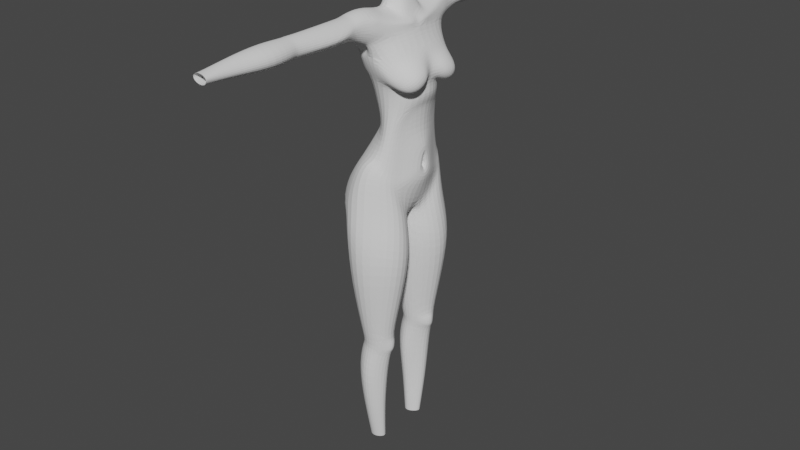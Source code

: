 # Source: Cuerpo-MANOS.blend  (saved by Blender 3.1.7; exported with 4.5.12 LTS)
import bpy
from mathutils import Matrix  # noqa: F401  (used for matrix-valued properties, if any)

bpy.ops.wm.read_factory_settings(use_empty=True)
scene = bpy.context.scene
scene.name = 'Scene'

# ---- collections
col_collection = bpy.data.collections.new('Collection'); scene.collection.children.link(col_collection)

# ---- world
world_world = bpy.data.worlds.new('World'); scene.world = world_world
world_world.use_nodes = True; world_world.node_tree.nodes.clear()
_N = world_world.node_tree.nodes; _L = world_world.node_tree.links
n0 = _N.new('ShaderNodeOutputWorld'); n0.name = 'World Output'; n0.location = (300, 300)
n1 = _N.new('ShaderNodeBackground'); n1.name = 'Background'; n1.location = (10, 300)
n1.inputs[0].default_value = (0.05088, 0.05088, 0.05088, 1.0)
_L.new(n1.outputs[0], n0.inputs[0])
n0.is_active_output = True
world_world.color = (0.05088, 0.05088, 0.05088)
world_world.use_sun_shadow = False
world_world.sun_shadow_jitter_overblur = 0.0

# ---- meshes
me_cylinder = bpy.data.meshes.new('Cylinder')
me_cylinder.from_pydata([(0.3386, 0.0, -0.5076), (0.5912, 0.0, 0.2766), (-0.1023, 0.0, -0.5672), (0.1165, -3.789, 2.58), (0.3082, -3.789, 2.618), (0.4273, 0.0, 0.724), (0.3278, -3.789, 2.681), (0.2206, -3.789, 2.576), (0.08197, -3.789, 2.626), (0.3728, 0.0, 1.476), (-0.4913, 0.0, 1.547), (0.07374, -3.789, 2.689), (0.2681, -3.789, 2.728), (0.1639, -3.789, 2.731), (0.4429, 0.0, 2.067), (-0.4249, 0.0, 1.967), (0.1455, -2.727, 2.834), (0.329, -2.729, 2.827), (-0.01719, -2.727, 2.737), (0.4122, 0.0, 2.553), (-0.08394, 0.0, 2.684), (-0.0539, -2.727, 2.59), (0.2435, -2.729, 2.473), (0.4368, -2.737, 2.718), (0.4914, 0.0, -0.06687), (0.4014, -2.737, 2.571), (-0.4329, 0.0, 1.766), (0.05996, -2.727, 2.481), (0.1369, -0.8835, 2.411), (0.01149, -1.196, 2.611), (0.3939, 0.0, 1.765), (-0.2255, 0.0, 2.495), (0.469, -1.149, 2.725), (0.2026, -0.9099, 2.393), (0.03202, -1.143, 2.741), (0.4382, 0.0, 2.336), (0.1608, -1.113, 2.825), (0.3096, -1.115, 2.818), (0.3623, 0.0, 3.04), (0.002669, 0.0, 3.04), (0.4553, -1.074, 2.556), (0.1167, -2.282, 2.507), (0.3476, -2.341, 2.584), (0.3739, -2.341, 2.71), (0.2303, -2.293, 2.5), (0.04013, -2.282, 2.6), (0.05939, -2.282, 2.727), (0.2938, -2.293, 2.804), (0.1802, -2.282, 2.81), (0.2633, -0.9657, 0.3014), (0.04229, -0.716, 0.5853), (0.6159, -0.5914, 0.2491), (-0.1561, -0.6639, 0.1515), (-0.1147, -0.5874, 0.2491), (0.01779, -0.6492, 0.7473), (0.3835, -0.2774, 0.8225), (-0.1289, -0.477, 0.8988), (0.002399, -0.6022, 1.478), (0.3611, -0.459, 1.48), (-0.288, -0.3939, 1.455), (-0.4258, -0.6021, 1.725), (0.4683, -0.5261, 2.069), (-0.5748, -0.489, 1.848), (0.1532, -0.8527, 2.892), (0.33, -0.8557, 2.883), (-0.0416, -0.7931, 2.69), (0.1708, -0.8103, 0.5796), (-0.3831, -0.03588, 0.2763), (-0.5725, -0.3216, 1.713), (-0.4998, -0.4807, 1.665), (0.401, -0.5248, 1.882), (-0.04746, -0.8094, 2.614), (0.1439, -0.7993, 2.359), (0.4828, -0.6339, 2.367), (0.1964, -0.2107, 3.04), (0.3334, -0.1562, 3.04), (0.05941, -0.1562, 3.04), (0.3741, -0.2302, 2.729), (-0.0976, -0.3537, 2.659), (-0.1341, -0.2467, 2.634), (0.4735, -0.6836, 2.599), (-0.1158, -0.5662, 2.457), (0.4958, -0.5119, 2.274), (0.4826, -0.7145, 2.497), (0.1428, -0.8466, 2.378), (0.4521, 0.0, 2.258), (-0.3036, 0.0, 2.294), (-0.2796, -0.5759, 2.198), (0.486, -0.4926, 2.158), (-0.383, -0.6147, 1.866), (-0.553, -0.218, 1.841), (-0.5179, -0.2306, 1.973), (2.57e-08, -0.6971, 1.8), (2.57e-08, -0.7536, 1.969), (-0.2908, -0.3818, 1.625), (0.1678, -0.7089, 2.229), (-0.4394, -0.3521, 2.048), (-0.3835, -0.5112, 2.016), (0.3562, 0.0, 1.092), (-0.4277, 0.0, 1.404), (0.03016, -0.5962, 1.102), (0.3701, -0.2055, 0.9135), (-0.2208, -0.3343, 1.174), (-0.3399, 0.0, -0.06714), (-0.2104, -0.4005, -0.2968), (-0.3301, 0.0, 0.8682), (-0.1342, -0.6396, 0.1999), (-0.3806, -0.02931, 0.3822), (-0.1665, -0.438, 0.2273), (-0.219, -0.4424, 1.27), (-0.3789, 0.0, 1.329), (-0.5032, -0.1329, 1.76), (-0.4705, -0.1109, 1.972), (-0.2919, -0.6494, 1.733), (-0.343, -0.5552, 1.602), (-0.4207, -0.3446, 1.571), (-0.3826, -0.1904, 2.137), (-0.2013, -0.6784, 1.951), (-0.3069, -0.5145, 2.136), (-0.3633, 0.0, 0.6076), (-0.3642, 0.0, 0.1445), (-0.1912, -0.3568, 0.8807), (-0.179, -0.4908, 0.002114), (-0.3883, -0.0441, 0.3241), (-0.2279, 0.0, 0.3638), (-0.2278, 0.0, 0.3783), (-0.2279, 0.0, 0.3511), (-0.2282, -0.01663, 0.3623), (-0.228, -0.01466, 0.3782), (-0.2282, -0.01459, 0.3505), (0.5272, -0.1564, 2.181), (0.5623, -0.1139, 2.347), (0.4947, -0.1934, 2.041), (0.4607, -0.3009, 1.929), (0.1851, -0.5236, 2.838), (0.3552, -0.4987, 2.793), (0.5723, -0.1714, 2.297), (0.5061, -0.3463, 2.58), (0.4224, 0.0, 2.435), (0.2062, -0.7415, 2.189), (0.3666, -0.6584, 1.954), (0.3448, -0.5856, 1.79), (0.4315, -0.8978, 2.775), (0.486, -0.8211, 2.519), (0.1989, -0.8663, 2.376), (0.4735, -0.1923, 2.661), (0.4046, -0.7519, 2.247), (0.413, -0.2671, 1.775), (0.5849, -0.1477, 2.374), (0.5479, -0.1257, 2.265), (0.5574, -0.1817, 2.22), (0.5357, -0.2198, 2.075), (0.7022, -0.0409, 0.4133), (0.4023, -0.1487, 0.8213), (0.4033, -0.06545, 1.477), (0.3695, -0.06934, 1.016), (0.3513, -0.05425, 3.04), (0.4768, -0.04062, 2.322), (0.4708, -0.03446, 1.959), (0.482, -0.04051, 2.231), (0.4207, -0.06328, 2.679), (0.4309, -0.03843, 1.766), (0.4477, -0.04486, 2.578), (0.4924, -0.04796, 2.135), (-0.07043, -0.5465, 2.683), (-0.08324, -1.554, 2.589), (0.4288, -1.318, 2.701), (0.4415, -1.558, 2.491), (0.3305, -1.17, 2.815), (0.2399, -1.578, 2.397), (-0.01126, -1.197, 2.72), (0.1473, -1.168, 2.823), (0.07844, -1.577, 2.499), (0.7185, -0.3025, -1.839), (-0.3898, -0.4823, -1.57), (-0.2338, -0.817, -1.444), (0.7006, -0.6725, -1.835), (0.2432, -1.12, -1.534), (-0.1078, -0.1217, -1.568), (0.3638, -0.04808, -1.627), (0.4058, 0.0, 2.704), (0.296, -2.253, 2.805), (0.2309, -2.268, 2.497), (0.1152, -2.274, 2.505), (0.03746, -2.274, 2.599), (0.3778, -2.188, 2.71), (0.35, -2.238, 2.582), (0.05602, -2.27, 2.727), (0.1794, -2.269, 2.812), (0.03452, -3.258, 2.604), (0.3831, -3.263, 2.703), (0.3647, -3.263, 2.59), (0.3079, -3.259, 2.788), (0.1438, -3.258, 2.52), (0.2699, -3.259, 2.514), (0.1903, -3.258, 2.794), (0.08385, -3.258, 2.718), (0.2522, -1.052, -0.3043), (0.6878, -0.8419, -0.6553), (-0.03067, -0.08805, -0.6144), (0.6333, -0.1625, -0.7323), (0.3422, -0.07727, -0.6123), (-0.3034, -0.3632, -0.5339), (-0.2209, -0.6599, -0.398), (0.4608, -0.4147, -2.822), (-0.1334, -0.5191, -2.676), (0.01119, -0.7456, -2.702), (0.4474, -0.6266, -2.822), (0.2571, -0.7859, -2.822), (0.09658, -0.2804, -2.719), (0.2809, -0.2362, -2.822), (0.4608, -0.4242, -2.885), (-0.09638, -0.5188, -3.032), (0.04826, -0.7279, -3.008), (0.4474, -0.6229, -2.885), (0.2571, -0.7682, -2.885), (0.09658, -0.3184, -2.988), (0.2809, -0.2742, -2.885), (0.5232, -0.4592, -3.974), (0.0299, -0.5447, -4.139), (0.1489, -0.6986, -4.139), (0.5124, -0.6267, -3.975), (0.3092, -0.7676, -4.139), (0.191, -0.3837, -4.138), (0.3335, -0.298, -4.138), (0.5827, -0.6327, -3.265), (0.3178, -0.8799, -3.429), (0.1194, -0.7748, -3.43), (-0.02782, -0.5234, -3.429), (0.1714, -0.3397, -3.428), (0.3478, -0.1845, -3.428), (0.596, -0.4295, -3.264), (0.4112, -0.4183, -4.845), (0.08926, -0.4717, -4.846), (0.1792, -0.5764, -4.846), (0.403, -0.5318, -4.846), (0.3005, -0.601, -4.846), (0.211, -0.3617, -4.845), (0.3188, -0.3347, -4.845), (-0.03407, -0.3708, -2.788), (-0.1404, -0.5024, -2.764), (-0.06074, -0.6272, -2.778), (-0.03407, -0.3918, -2.936), (-0.1404, -0.5022, -2.961), (-0.0607, -0.6175, -2.947), (0.4121, -2.31, 2.713), (0.3707, -2.285, 2.762), (0.3985, -2.31, 2.649), (0.3718, -2.264, 2.763), (0.4141, -2.231, 2.713), (0.3997, -2.257, 2.647), (-0.2332, -0.08891, 2.568), (-0.1742, -0.1308, 2.622), (-0.07874, -0.2276, 2.698), (0.2025, -0.3045, 2.825), (-0.09233, -0.5616, 2.644), (-0.0067, -0.8886, 2.799), (-0.02436, -0.9473, 2.56), (-0.01543, -0.5581, 2.732), (0.3425, -1.017, 2.448), (0.09309, -1.23, 2.517), (0.06584, -0.94, 2.39), (0.3644, -0.8435, 2.359), (0.06334, -0.8104, 2.184), (0.06232, -0.9128, 2.369), (0.2041, -0.7464, 2.235), (0.3897, -0.6783, 2.039), (0.1165, -3.867, 2.58), (0.3082, -3.867, 2.618), (0.3278, -3.867, 2.681), (0.2206, -3.867, 2.576), (0.08197, -3.867, 2.626), (0.07374, -3.867, 2.689), (0.2681, -3.867, 2.728), (0.1639, -3.867, 2.731), (0.1165, -3.863, 2.58), (0.2206, -3.863, 2.576), (0.08197, -3.863, 2.626), (0.3082, -3.863, 2.618), (0.2681, -3.863, 2.728), (0.1639, -3.863, 2.731), (0.07374, -3.863, 2.689), (0.3278, -3.863, 2.681), (0.2482, -1.132, -0.8523), (-0.1167, -0.05055, -0.9225), (0.637, -0.162, -0.7398), (-0.4026, -0.4281, -1.098), (0.6872, -0.8339, -0.6685), (0.347, -0.02236, -0.8395), (-0.2782, -0.7731, -0.9135), (0.8554, -0.4654, -0.08854), (0.8746, -0.5053, -0.3128), (0.878, -0.3551, -0.3061), (0.9115, -0.3273, -0.08316), (0.6454, -0.6582, 0.1684), (0.8027, -0.7918, -0.6107), (0.8711, -0.1548, -0.57), (0.8221, -0.04857, 0.2211)], [], [(196, 189, 8, 11), (190, 192, 12, 6), (192, 195, 13, 12), (189, 193, 3, 8), (191, 190, 6, 4), (45, 41, 27, 21), (43, 47, 17, 23), (194, 191, 4, 7), (47, 48, 16, 17), (84, 144, 33, 28), (262, 143, 40, 259), (64, 63, 36, 37), (193, 194, 7, 3), (41, 44, 22, 27), (44, 42, 25, 22), (48, 46, 18, 16), (195, 196, 11, 13), (46, 45, 21, 18), (182, 186, 42, 44), (183, 182, 44, 41), (43, 42, 247, 245), (143, 142, 32, 40), (142, 64, 37, 32), (63, 256, 34, 36), (256, 257, 29, 34), (42, 43, 23, 25), (188, 187, 46, 48), (257, 261, 260, 29), (181, 188, 48, 47), (66, 294, 51, 50), (297, 24, 1, 152), (107, 119, 125, 128), (106, 66, 50, 53), (123, 107, 128, 127), (152, 153, 55, 51), (51, 55, 54, 50), (50, 54, 56, 53), (101, 58, 57, 100), (100, 57, 59, 109), (155, 154, 58, 101), (109, 59, 10, 99), (68, 62, 91, 90), (141, 140, 93, 92), (69, 60, 62, 68), (30, 14, 158, 161), (255, 79, 252, 251), (186, 185, 249, 250), (187, 184, 45, 46), (184, 183, 41, 45), (52, 49, 66, 106), (2, 104, 122, 103), (296, 0, 24, 297), (49, 295, 294, 66), (9, 30, 161, 154), (57, 92, 94, 59), (58, 141, 92, 57), (59, 94, 26, 10), (85, 35, 159, 163), (263, 264, 81, 87), (139, 265, 72, 95), (87, 81, 31, 86), (253, 76, 39, 20), (77, 75, 74, 254), (254, 74, 76, 253), (38, 156, 160, 180), (64, 135, 134, 63), (142, 145, 135, 64), (256, 63, 134, 258), (254, 258, 134, 135), (83, 148, 137, 80), (73, 82, 136, 148, 83), (264, 261, 257, 81), (84, 72, 265, 144), (62, 97, 96, 91), (140, 266, 263, 93), (60, 89, 97, 62), (14, 85, 163, 158), (111, 112, 15, 26), (113, 114, 92, 93), (114, 115, 94, 92), (115, 111, 26, 94), (112, 116, 86, 15), (117, 113, 93, 263), (116, 118, 87, 86), (118, 117, 263, 87), (121, 102, 110, 105), (153, 155, 101, 55), (54, 100, 109, 56), (55, 101, 100, 54), (122, 104, 52, 106), (121, 108, 53, 56), (108, 122, 106, 53), (102, 121, 56, 109), (110, 102, 109, 99), (97, 89, 117, 118), (96, 97, 118, 116), (89, 60, 113, 117), (91, 96, 116, 112), (68, 90, 111, 115), (69, 68, 115, 114), (60, 69, 114, 113), (90, 91, 112, 111), (119, 107, 121, 105), (67, 120, 103, 122), (107, 123, 108, 121), (123, 67, 122, 108), (126, 129, 127, 124), (127, 128, 125, 124), (67, 123, 127, 129), (120, 67, 129, 126), (138, 19, 162, 157), (150, 136, 82, 88), (133, 151, 61, 70), (77, 145, 162, 160), (35, 138, 157, 159), (151, 150, 88, 61), (77, 254, 135, 145), (61, 88, 266, 140), (70, 61, 140, 141), (83, 80, 142, 143), (73, 83, 143, 262), (80, 137, 145, 142), (82, 73, 262, 146), (88, 82, 146, 266), (133, 70, 141, 147), (148, 136, 149, 131), (136, 150, 130, 149), (151, 133, 147, 132), (137, 148, 131, 145), (150, 151, 132, 130), (5, 98, 155, 153), (98, 9, 154, 155), (1, 5, 153, 152), (294, 297, 152, 51), (158, 163, 130, 132), (157, 162, 145, 131), (154, 161, 147, 141, 58), (159, 157, 131, 149), (163, 159, 149, 130), (160, 156, 75, 77), (161, 158, 132, 147), (180, 160, 162, 19), (65, 164, 255, 71), (78, 79, 255, 164), (29, 260, 172, 165), (34, 29, 165, 170), (32, 37, 168, 166), (37, 36, 171, 168), (36, 34, 170, 171), (40, 32, 166, 167), (260, 259, 169, 172), (259, 40, 167, 169), (283, 289, 175, 177), (285, 287, 176, 173), (287, 283, 177, 176), (286, 284, 178, 174), (288, 285, 173, 179), (289, 286, 174, 175), (165, 172, 183, 184), (170, 165, 184, 187), (166, 168, 181, 185), (168, 171, 188, 181), (171, 170, 187, 188), (167, 166, 185, 186), (172, 169, 182, 183), (169, 167, 186, 182), (16, 18, 196, 195), (27, 22, 194, 193), (22, 25, 191, 194), (25, 23, 190, 191), (21, 27, 193, 189), (17, 16, 195, 192), (23, 17, 192, 190), (18, 21, 189, 196), (284, 288, 179, 178), (2, 0, 201, 199), (52, 104, 202, 203), (0, 296, 200, 201), (104, 2, 199, 202), (295, 49, 197, 198), (296, 295, 198, 200), (49, 52, 203, 197), (179, 173, 204, 210), (175, 174, 205, 206), (173, 176, 207, 204), (176, 177, 208, 207), (177, 175, 206, 208), (174, 178, 209, 205), (178, 179, 210, 209), (212, 213, 244, 243), (209, 210, 217, 216), (210, 204, 211, 217), (209, 216, 242, 239), (204, 207, 214, 211), (207, 208, 215, 214), (208, 206, 213, 215), (225, 226, 222, 221), (226, 227, 220, 222), (228, 229, 223, 219), (229, 230, 224, 223), (230, 231, 218, 224), (227, 228, 219, 220), (231, 225, 221, 218), (211, 214, 225, 231), (213, 212, 228, 227), (217, 211, 231, 230), (216, 217, 230, 229), (212, 216, 229, 228), (215, 213, 227, 226), (214, 215, 226, 225), (219, 223, 237, 233), (223, 224, 238, 237), (224, 218, 232, 238), (220, 219, 233, 234), (218, 221, 235, 232), (221, 222, 236, 235), (222, 220, 234, 236), (240, 239, 242, 243), (241, 240, 243, 244), (213, 206, 241, 244), (205, 209, 239, 240), (216, 212, 243, 242), (206, 205, 240, 241), (250, 249, 245, 247), (249, 248, 246, 245), (42, 186, 250, 247), (47, 43, 245, 246), (185, 181, 248, 249), (181, 47, 246, 248), (251, 252, 20, 31), (252, 79, 253, 20), (79, 78, 254, 253), (255, 251, 31, 81), (65, 71, 257, 256), (78, 164, 258, 254), (164, 65, 256, 258), (71, 255, 81, 257), (28, 33, 259, 260), (84, 28, 260, 261), (33, 144, 262, 259), (95, 72, 264, 263), (144, 265, 146, 262), (72, 84, 261, 264), (265, 139, 266, 146), (139, 95, 263, 266), (275, 276, 270, 267), (277, 275, 267, 271), (276, 278, 268, 270), (279, 280, 274, 273), (281, 277, 271, 272), (280, 281, 272, 274), (278, 282, 269, 268), (282, 279, 273, 269), (6, 12, 279, 282), (4, 6, 282, 278), (13, 11, 281, 280), (11, 8, 277, 281), (12, 13, 280, 279), (7, 4, 278, 276), (8, 3, 275, 277), (3, 7, 276, 275), (199, 201, 288, 284), (203, 202, 286, 289), (201, 200, 285, 288), (202, 199, 284, 286), (198, 197, 283, 287), (200, 198, 287, 285), (197, 203, 289, 283), (291, 292, 293, 290), (291, 290, 294, 295), (292, 291, 295, 296), (290, 293, 297, 294), (293, 292, 296, 297)])
_uv = me_cylinder.uv_layers.new(name='UVMap')
_uv.uv.foreach_set('vector', [0.08401, 1.0, 0.09123, 1.0, 0.09123, 1.0, 0.08401, 1.0, 0.777, 1.0, 0.876, 1.0, 0.876, 1.0, 0.777, 1.0, 0.876, 1.0, 1.004, 1.0, 1.004, 1.0, 0.876, 1.0, 0.09123, 1.0, 0.001414, 1.0, 0.001414, 1.0, 0.09123, 1.0, 0.7758, 1.0, 0.777, 1.0, 0.777, 1.0, 0.7758, 1.0, 0.09123, 1.0, 0.001414, 1.0, 0.001414, 1.0, 0.09123, 1.0, 0.777, 1.0, 0.876, 1.0, 0.876, 1.0, 0.777, 1.0, 0.88, 1.0, 0.7758, 1.0, 0.7758, 1.0, 0.88, 1.0, 0.876, 1.0, 1.004, 1.0, 1.004, 1.0, 0.876, 1.0, 0.9707, 1.0, 0.9351, 1.0, 0.9289, 1.0, 0.9675, 1.0, 0.8785, 1.0, 0.7741, 1.0, 0.775, 1.0, 0.8793, 1.0, 0.876, 1.0, 1.004, 1.0, 1.004, 1.0, 0.876, 1.0, 1.001, 1.0, 0.88, 1.0, 0.88, 1.0, 1.001, 1.0, 1.001, 1.0, 0.88, 1.0, 0.88, 1.0, 1.001, 1.0, 0.88, 1.0, 0.7758, 1.0, 0.7758, 1.0, 0.88, 1.0, -0.005924, 1.0, 0.08401, 1.0, 0.08401, 1.0, -0.005924, 1.0, -0.005924, 1.0, 0.08401, 1.0, 0.08401, 1.0, -0.005924, 1.0, 0.08401, 1.0, 0.09123, 1.0, 0.09123, 1.0, 0.08401, 1.0, 0.88, 1.0, 0.7758, 1.0, 0.7758, 1.0, 0.88, 1.0, 1.001, 1.0, 0.88, 1.0, 0.88, 1.0, 1.001, 1.0, 0.777, 1.0, 0.7758, 1.0, 0.7758, 1.0, 0.777, 1.0, 0.7741, 1.0, 0.777, 1.0, 0.777, 1.0, 0.775, 1.0, 0.777, 1.0, 0.876, 1.0, 0.876, 1.0, 0.777, 1.0, -0.005924, 1.0, 0.08401, 1.0, 0.08401, 1.0, -0.005924, 1.0, 0.08401, 1.0, 0.09123, 1.0, 0.09123, 1.0, 0.08401, 1.0, 0.7758, 1.0, 0.777, 1.0, 0.777, 1.0, 0.7758, 1.0, -0.005924, 1.0, 0.08401, 1.0, 0.08401, 1.0, -0.005924, 1.0, 0.09123, 1.0, 0.0009865, 1.0, 0.001414, 1.0, 0.09123, 1.0, 0.876, 1.0, 1.004, 1.0, 1.004, 1.0, 0.876, 1.0, 1.0, 0.75, 0.875, 0.9107, 0.875, 1.0, 1.0, 1.0, 0.7979, 0.75, 0.75, 0.75, 0.75, 1.0, 0.772, 1.0, 0.1776, 0.9988, 0.1986, 0.9993, 0.1986, 0.9993, 0.1776, 0.9988, 0.125, 0.75, 0.0, 0.75, 0.0, 1.0, 0.125, 1.0, 0.1613, 0.9655, 0.1776, 0.9988, 0.1776, 0.9988, 0.1613, 0.9655, 0.772, 1.0, 0.8073, 1.0, 0.8478, 1.0, 0.875, 1.0, 0.875, 1.0, 0.8478, 1.0, 1.0, 1.0, 1.0, 1.0, 0.0, 1.0, 0.0, 1.0, 0.125, 1.0, 0.125, 1.0, 0.8227, 1.0, 0.875, 1.0, 1.0, 1.0, 1.0, 1.0, 0.0, 1.0, 0.0, 1.0, 0.125, 1.0, 0.125, 1.0, 0.7634, 1.0, 0.7634, 1.0, 0.875, 1.0, 0.8227, 1.0, 0.125, 1.0, 0.125, 1.0, 0.25, 1.0, 0.25, 1.0, 0.1296, 1.0, 0.125, 1.0, 0.2259, 1.0, 0.2227, 1.0, 0.9351, 1.0, 0.8991, 1.0, 1.0, 1.0, 1.0, 1.0, 0.03027, 1.0, 0.03061, 1.0, 0.125, 1.0, 0.1296, 1.0, 0.75, 1.0, 0.75, 1.0, 0.7655, 1.0, 0.7845, 1.0, 0.1012, 0.893, 0.1305, 1.025, 0.1942, 1.01, 0.23, 0.9912, 0.7758, 1.0, 0.777, 1.0, 0.777, 1.0, 0.7758, 1.0, 0.08401, 1.0, 0.09123, 1.0, 0.09123, 1.0, 0.08401, 1.0, 0.09123, 1.0, 0.001414, 1.0, 0.001414, 1.0, 0.09123, 1.0, 0.1275, 0.6554, -0.004447, 0.6227, 0.0, 0.75, 0.125, 0.75, 0.2364, 0.5496, 0.1613, 0.6283, 0.1393, 0.7375, 0.2357, 0.7527, 0.8017, 0.5, 0.75, 0.5, 0.75, 0.75, 0.7979, 0.75, 0.9863, 0.6784, 0.8648, 0.6906, 0.875, 0.9107, 1.0, 0.75, 0.75, 1.0, 0.75, 1.0, 0.7845, 1.0, 0.7634, 1.0, 0.0, 1.0, 0.0, 1.0, 0.125, 1.0, 0.125, 1.0, 0.875, 1.0, 0.9351, 1.0, 1.0, 1.0, 1.0, 1.0, 0.125, 1.0, 0.125, 1.0, 0.25, 1.0, 0.25, 1.0, 0.75, 1.0, 0.7567, 1.0, 0.7728, 1.0, 0.765, 1.0, 8.836e-05, 1.0, 0.0007343, 1.0, 0.113, 1.0, 0.125, 1.0, 0.9091, 1.0, 0.9139, 1.0, 0.973, 1.0, 0.9723, 1.0, 0.125, 1.0, 0.113, 1.0, 0.25, 1.0, 0.25, 1.0, 0.125, 1.0, 0.125, 1.0, 0.25, 1.0, 0.25, 1.0, 0.875, 1.0, 0.875, 1.0, 1.0, 1.0, 1.0, 1.0, 0.0, 1.0, 0.0, 1.0, 0.125, 1.0, 0.125, 1.0, 0.0, 0.0, 0.7934, 1.0, 0.7847, 1.0, 0.0, 0.0, 0.876, 1.0, 0.8754, 1.0, 1.001, 1.0, 1.004, 1.0, 0.777, 1.0, 0.7625, 1.0, 0.8754, 1.0, 0.876, 1.0, 0.08401, 1.0, 1.004, 1.0, 1.001, 1.0, 0.0, 0.0, 0.0, 1.0, 0.0, 0.0, 1.001, 1.0, 0.8754, 1.0, 0.7716, 1.0, 0.7682, 1.0, 0.7642, 1.0, 0.7713, 1.0, 0.8254, 1.0, 0.844, 1.0, 0.8107, 1.0, 0.7682, 1.0, 0.7716, 1.0, 1.001, 1.0, 1.001, 1.0, 0.09123, 1.0, 0.113, 1.0, 0.9707, 1.0, 0.973, 1.0, 0.9139, 1.0, 0.9351, 1.0, 0.125, 1.0, 0.1262, 1.0, 0.2254, 1.0, 0.2259, 1.0, 0.8991, 1.0, 0.875, 1.0, 1.0, 1.0, 1.0, 1.0, 0.03061, 1.0, 0.03047, 1.0, 0.1262, 1.0, 0.125, 1.0, 0.75, 1.0, 0.75, 1.0, 0.765, 1.0, 0.7655, 1.0, 0.2363, 1.0, 0.2417, 1.0, 0.25, 1.0, 0.25, 1.0, 0.01531, 1.0, 0.01513, 1.0, 0.0, 1.0, 0.0, 1.0, 0.01513, 1.0, 0.1273, 1.0, 0.125, 1.0, 0.0, 1.0, 0.1273, 1.0, 0.2363, 1.0, 0.25, 1.0, 0.125, 1.0, 0.2417, 1.0, 0.2393, 1.0, 0.25, 1.0, 0.25, 1.0, 0.01176, 1.0, 0.01531, 1.0, 0.0, 1.0, 8.836e-05, 1.0, 0.2393, 1.0, 0.1253, 1.0, 0.125, 1.0, 0.25, 1.0, 0.1253, 1.0, 0.01176, 1.0, 8.836e-05, 1.0, 0.125, 1.0, 0.149, 1.0, 0.1451, 1.0, 0.2256, 1.0, 0.226, 1.0, 0.8073, 1.0, 0.7634, 1.0, 0.8227, 1.0, 0.8478, 1.0, 0.0, 1.0, 0.0, 1.0, 0.125, 1.0, 0.125, 1.0, 0.8478, 1.0, 0.8227, 1.0, 1.0, 1.0, 1.0, 1.0, 0.1393, 0.7375, 0.1613, 0.6283, 0.1275, 0.6554, 0.125, 0.75, 0.149, 1.0, 0.1412, 0.9842, 0.125, 1.0, 0.125, 1.0, 0.1412, 0.9842, 0.1393, 0.7375, 0.125, 0.75, 0.125, 1.0, 0.1451, 1.0, 0.149, 1.0, 0.125, 1.0, 0.125, 1.0, 0.2256, 1.0, 0.1451, 1.0, 0.125, 1.0, 0.25, 1.0, 0.1262, 1.0, 0.03047, 1.0, 0.01176, 1.0, 0.1253, 1.0, 0.2254, 1.0, 0.1262, 1.0, 0.1253, 1.0, 0.2393, 1.0, 0.03047, 1.0, 0.03061, 1.0, 0.01531, 1.0, 0.01176, 1.0, 0.2259, 1.0, 0.2254, 1.0, 0.2393, 1.0, 0.2417, 1.0, 0.1296, 1.0, 0.2227, 1.0, 0.2363, 1.0, 0.1273, 1.0, 0.03027, 1.0, 0.1296, 1.0, 0.1273, 1.0, 0.01513, 1.0, 0.03061, 1.0, 0.03027, 1.0, 0.01513, 1.0, 0.01531, 1.0, 0.2227, 1.0, 0.2259, 1.0, 0.2417, 1.0, 0.2363, 1.0, 0.1986, 0.9993, 0.1776, 0.9988, 0.149, 1.0, 0.226, 1.0, 0.1578, 0.806, 0.2211, 0.801, 0.2357, 0.7527, 0.1393, 0.7375, 0.1776, 0.9988, 0.1613, 0.9655, 0.1412, 0.9842, 0.149, 1.0, 0.1613, 0.9655, 0.1578, 0.806, 0.1393, 0.7375, 0.1412, 0.9842, 0.2174, 0.8131, 0.1578, 0.806, 0.1613, 0.9655, 0.2134, 0.9998, 0.1613, 0.9655, 0.1776, 0.9988, 0.1986, 0.9993, 0.2134, 0.9998, 0.1578, 0.806, 0.1613, 0.9655, 0.1613, 0.9655, 0.1578, 0.806, 0.2211, 0.801, 0.1578, 0.806, 0.1578, 0.806, 0.2174, 0.8131, 0.0, 0.0, 0.75, 1.0, 0.7529, 1.0, 0.2738, 0.3566, 0.802, 1.0, 0.8107, 1.0, 0.844, 1.0, 0.8382, 1.0, 0.8537, 1.0, 0.8142, 1.0, 0.8423, 1.0, 0.9201, 1.0, 0.875, 1.0, 0.7625, 1.0, 0.7529, 1.0, 0.7847, 1.0, 0.7567, 1.0, 0.0, 0.0, 0.2738, 0.3566, 0.7728, 1.0, 0.8142, 1.0, 0.802, 1.0, 0.8382, 1.0, 0.8423, 1.0, 0.875, 1.0, 0.0, 1.0, 0.8754, 1.0, 0.7625, 1.0, 0.8423, 1.0, 0.8382, 1.0, 0.875, 1.0, 0.8991, 1.0, 0.9201, 1.0, 0.8423, 1.0, 0.8991, 1.0, 0.9351, 1.0, 0.7716, 1.0, 0.7713, 1.0, 0.777, 1.0, 0.7741, 1.0, 0.8254, 1.0, 0.7716, 1.0, 0.7741, 1.0, 0.8785, 1.0, 0.7713, 1.0, 0.7642, 1.0, 0.7625, 1.0, 0.777, 1.0, 0.844, 1.0, 0.8254, 1.0, 0.8785, 1.0, 0.8761, 1.0, 0.8382, 1.0, 0.844, 1.0, 0.8761, 1.0, 0.875, 1.0, 0.8537, 1.0, 0.9201, 1.0, 0.9351, 1.0, 0.8818, 1.0, 0.7682, 1.0, 0.8107, 1.0, 0.8066, 1.0, 0.7678, 1.0, 0.8107, 1.0, 0.802, 1.0, 0.799, 1.0, 0.8066, 1.0, 0.8142, 1.0, 0.8537, 1.0, 0.8818, 1.0, 0.8113, 1.0, 0.7642, 1.0, 0.7682, 1.0, 0.7678, 1.0, 0.7625, 1.0, 0.802, 1.0, 0.8142, 1.0, 0.8113, 1.0, 0.799, 1.0, 0.75, 1.0, 0.75, 1.0, 0.7634, 1.0, 0.8073, 1.0, 0.75, 1.0, 0.75, 1.0, 0.7634, 1.0, 0.7634, 1.0, 0.75, 1.0, 0.75, 1.0, 0.8073, 1.0, 0.772, 1.0, 0.875, 0.9107, 0.7979, 0.75, 0.772, 1.0, 0.875, 1.0, 0.7655, 1.0, 0.765, 1.0, 0.799, 1.0, 0.8113, 1.0, 0.2738, 0.3566, 0.7529, 1.0, 0.7625, 1.0, 0.7678, 1.0, 0.7634, 1.0, 0.7845, 1.0, 0.8818, 1.0, 0.9351, 1.0, 0.875, 1.0, 0.7728, 1.0, 0.2738, 0.3566, 0.7678, 1.0, 0.8066, 1.0, 0.765, 1.0, 0.7728, 1.0, 0.8066, 1.0, 0.799, 1.0, 0.7847, 1.0, 0.7934, 1.0, 0.875, 1.0, 0.875, 1.0, 0.7845, 1.0, 0.7655, 1.0, 0.8113, 1.0, 0.8818, 1.0, 0.0, 0.0, 0.7847, 1.0, 0.7529, 1.0, 0.75, 1.0, 0.06409, 0.7414, 0.00955, 0.0764, 0.1012, 0.893, 0.09238, 0.9596, 0.01322, 0.9121, 0.1305, 1.025, 0.103, 0.9125, 0.00955, 0.0764, 0.09123, 1.0, 0.001414, 1.0, 0.001414, 1.0, 0.09123, 1.0, 0.08401, 1.0, 0.09123, 1.0, 0.09123, 1.0, 0.08401, 1.0, 0.777, 1.0, 0.876, 1.0, 0.876, 1.0, 0.777, 1.0, 0.876, 1.0, 1.004, 1.0, 1.004, 1.0, 0.876, 1.0, -0.005924, 1.0, 0.08401, 1.0, 0.08401, 1.0, -0.005924, 1.0, 0.775, 1.0, 0.777, 1.0, 0.777, 1.0, 0.7758, 1.0, 1.001, 1.0, 0.8793, 1.0, 0.88, 1.0, 1.001, 1.0, 0.8793, 1.0, 0.775, 1.0, 0.7758, 1.0, 0.88, 1.0, 0.0, 0.5337, 0.1303, 0.5502, 0.1314, 0.5088, 0.0, 0.5, 0.8047, 0.5, 0.8473, 0.5, 0.853, 0.5, 0.8017, 0.5, 0.8473, 0.5, 1.0, 0.5337, 1.0, 0.5, 0.853, 0.5, 0.1753, 0.5591, 0.2364, 0.5496, 0.2364, 0.5496, 0.177, 0.5506, 0.75, 0.5, 0.8047, 0.5, 0.8017, 0.5, 0.75, 0.5, 0.1303, 0.5502, 0.1753, 0.5591, 0.177, 0.5506, 0.1314, 0.5088, 0.09123, 1.0, 0.001414, 1.0, 0.001414, 1.0, 0.09123, 1.0, 0.08401, 1.0, 0.09123, 1.0, 0.09123, 1.0, 0.08401, 1.0, 0.777, 1.0, 0.876, 1.0, 0.876, 1.0, 0.777, 1.0, 0.876, 1.0, 1.004, 1.0, 1.004, 1.0, 0.876, 1.0, -0.005924, 1.0, 0.08401, 1.0, 0.08401, 1.0, -0.005924, 1.0, 0.7758, 1.0, 0.777, 1.0, 0.777, 1.0, 0.7758, 1.0, 1.001, 1.0, 0.88, 1.0, 0.88, 1.0, 1.001, 1.0, 0.88, 1.0, 0.7758, 1.0, 0.7758, 1.0, 0.88, 1.0, -0.005924, 1.0, 0.08401, 1.0, 0.08401, 1.0, -0.005924, 1.0, 1.001, 1.0, 0.88, 1.0, 0.88, 1.0, 1.001, 1.0, 0.88, 1.0, 0.7758, 1.0, 0.7758, 1.0, 0.88, 1.0, 0.7758, 1.0, 0.777, 1.0, 0.777, 1.0, 0.7758, 1.0, 0.09123, 1.0, 0.001414, 1.0, 0.001414, 1.0, 0.09123, 1.0, 0.876, 1.0, 1.004, 1.0, 1.004, 1.0, 0.876, 1.0, 0.777, 1.0, 0.876, 1.0, 0.876, 1.0, 0.777, 1.0, 0.08401, 1.0, 0.09123, 1.0, 0.09123, 1.0, 0.08401, 1.0, 0.2364, 0.5496, 0.75, 0.5, 0.75, 0.5, 0.2364, 0.5496, 0.2364, 0.5496, 0.75, 0.5, 0.75, 0.5, 0.2364, 0.5496, 0.1275, 0.6554, 0.1613, 0.6283, 0.1732, 0.5693, 0.1293, 0.5905, 0.75, 0.5, 0.8017, 0.5, 0.8017, 0.5, 0.75, 0.5, 0.1613, 0.6283, 0.2364, 0.5496, 0.2364, 0.5496, 0.1732, 0.5693, 0.8648, 0.6906, 0.9863, 0.6784, 1.0, 0.5607, 0.8473, 0.5, 0.8017, 0.5, 0.8648, 0.6906, 0.8473, 0.5, 0.8017, 0.5, -0.004447, 0.6227, 0.1275, 0.6554, 0.1293, 0.5905, 0.0, 0.5607, 0.75, 0.5, 0.8017, 0.5, 0.8017, 0.5, 0.75, 0.5, 0.1314, 0.5088, 0.177, 0.5506, 0.177, 0.5506, 0.1314, 0.5088, 0.8017, 0.5, 0.853, 0.5, 0.8534, 0.5, 0.8017, 0.5, 0.853, 0.5, 1.0, 0.5, 1.0, 0.5, 0.8534, 0.5, 0.0, 0.5, 0.1314, 0.5088, 0.1314, 0.5088, 0.0, 0.5, 0.177, 0.5506, 0.2364, 0.5496, 0.2364, 0.5496, 0.177, 0.5506, 0.2364, 0.5496, 0.75, 0.5, 0.75, 0.5, 0.2364, 0.5496, 0.177, 0.5506, 0.1314, 0.5088, 0.1314, 0.5088, 0.177, 0.5506, 0.2364, 0.5496, 0.75, 0.5, 0.75, 0.5, 0.2364, 0.5496, 0.75, 0.5, 0.8017, 0.5, 0.8017, 0.5, 0.75, 0.5, 0.2364, 0.5496, 0.2364, 0.5496, 0.2364, 0.5496, 0.2364, 0.5496, 0.8017, 0.5, 0.8534, 0.5, 0.8534, 0.5, 0.8017, 0.5, 0.8534, 0.5, 1.0, 0.5, 1.0, 0.5, 0.8534, 0.5, 0.0, 0.5, 0.1314, 0.5088, 0.1314, 0.5088, 0.0, 0.5, 0.8534, 0.5, 1.0, 0.5, 1.0, 0.5, 0.8534, 0.5, 0.0, 0.5, 0.1314, 0.5088, 0.1314, 0.5088, 0.0, 0.5, 0.177, 0.5506, 0.2364, 0.5496, 0.2364, 0.5496, 0.177, 0.5506, 0.2364, 0.5496, 0.75, 0.5, 0.75, 0.5, 0.2364, 0.5496, 0.75, 0.5, 0.8017, 0.5, 0.8017, 0.5, 0.75, 0.5, 0.1314, 0.5088, 0.177, 0.5506, 0.177, 0.5506, 0.1314, 0.5088, 0.8017, 0.5, 0.8534, 0.5, 0.8534, 0.5, 0.8017, 0.5, 0.8017, 0.5, 0.8534, 0.5, 0.8534, 0.5, 0.8017, 0.5, 0.1314, 0.5088, 0.177, 0.5506, 0.177, 0.5506, 0.1314, 0.5088, 0.75, 0.5, 0.8017, 0.5, 0.8017, 0.5, 0.75, 0.5, 0.2364, 0.5496, 0.75, 0.5, 0.75, 0.5, 0.2364, 0.5496, 0.177, 0.5506, 0.2364, 0.5496, 0.2364, 0.5496, 0.177, 0.5506, 0.0, 0.5, 0.1314, 0.5088, 0.1314, 0.5088, 0.0, 0.5, 0.8534, 0.5, 1.0, 0.5, 1.0, 0.5, 0.8534, 0.5, 0.177, 0.5506, 0.2364, 0.5496, 0.2364, 0.5496, 0.177, 0.5506, 0.2364, 0.5496, 0.75, 0.5, 0.75, 0.5, 0.2364, 0.5496, 0.75, 0.5, 0.8017, 0.5, 0.8017, 0.5, 0.75, 0.5, 0.1314, 0.5088, 0.177, 0.5506, 0.177, 0.5506, 0.1314, 0.5088, 0.8017, 0.5, 0.8534, 0.5, 0.8534, 0.5, 0.8017, 0.5, 0.8534, 0.5, 1.0, 0.5, 1.0, 0.5, 0.8534, 0.5, 0.0, 0.5, 0.1314, 0.5088, 0.1314, 0.5088, 0.0, 0.5, 0.177, 0.5506, 0.2364, 0.5496, 0.2364, 0.5496, 0.177, 0.5506, 0.1314, 0.5088, 0.177, 0.5506, 0.177, 0.5506, 0.1314, 0.5088, 0.1314, 0.5088, 0.1314, 0.5088, 0.1314, 0.5088, 0.1314, 0.5088, 0.177, 0.5506, 0.2364, 0.5496, 0.2364, 0.5496, 0.177, 0.5506, 0.2364, 0.5496, 0.177, 0.5506, 0.177, 0.5506, 0.2364, 0.5496, 0.1314, 0.5088, 0.177, 0.5506, 0.177, 0.5506, 0.1314, 0.5088, 0.7758, 1.0, 0.777, 1.0, 0.777, 1.0, 0.7758, 1.0, 0.777, 1.0, 0.876, 1.0, 0.876, 1.0, 0.777, 1.0, 0.7758, 1.0, 0.7758, 1.0, 0.7758, 1.0, 0.7758, 1.0, 0.876, 1.0, 0.777, 1.0, 0.777, 1.0, 0.876, 1.0, 0.777, 1.0, 0.876, 1.0, 0.876, 1.0, 0.777, 1.0, 0.876, 1.0, 0.876, 1.0, 0.876, 1.0, 0.876, 1.0, 0.23, 0.9912, 0.1942, 1.01, 0.25, 1.0, 0.25, 1.0, 0.1942, 1.01, 0.1305, 1.025, 0.125, 1.0, 0.25, 1.0, 0.1305, 1.025, 0.01322, 0.9121, 0.0, 1.0, 0.125, 1.0, 0.1012, 0.893, 0.23, 0.9912, 0.25, 1.0, 0.113, 1.0, 0.06409, 0.7414, 0.09238, 0.9596, 0.09123, 1.0, 0.08401, 1.0, 0.01322, 0.9121, 0.00955, 0.0764, 0.0, 0.0, 0.0, 1.0, 0.00955, 0.0764, 0.06409, 0.7414, 0.08401, 1.0, 0.0, 0.0, 0.09238, 0.9596, 0.1012, 0.893, 0.113, 1.0, 0.09123, 1.0, 0.9675, 1.0, 0.9289, 1.0, 0.8793, 1.0, 1.001, 1.0, 0.9707, 1.0, 0.9675, 1.0, 1.001, 1.0, 1.001, 1.0, 0.9289, 1.0, 0.9351, 1.0, 0.8785, 1.0, 0.8793, 1.0, 0.9723, 1.0, 0.973, 1.0, 1.001, 1.0, 1.0, 1.0, 0.9351, 1.0, 0.9139, 1.0, 0.8761, 1.0, 0.8785, 1.0, 0.973, 1.0, 0.9707, 1.0, 1.001, 1.0, 1.001, 1.0, 0.9139, 1.0, 0.9091, 1.0, 0.875, 1.0, 0.8761, 1.0, 0.9091, 1.0, 0.9723, 1.0, 1.0, 1.0, 0.875, 1.0, 1.001, 1.0, 0.88, 1.0, 0.88, 1.0, 1.001, 1.0, 0.09123, 1.0, 0.001414, 1.0, 0.001414, 1.0, 0.09123, 1.0, 0.88, 1.0, 0.7758, 1.0, 0.7758, 1.0, 0.88, 1.0, 0.876, 1.0, 1.004, 1.0, 1.004, 1.0, 0.876, 1.0, 0.08401, 1.0, 0.09123, 1.0, 0.09123, 1.0, 0.08401, 1.0, -0.005924, 1.0, 0.08401, 1.0, 0.08401, 1.0, -0.005924, 1.0, 0.7758, 1.0, 0.777, 1.0, 0.777, 1.0, 0.7758, 1.0, 0.777, 1.0, 0.876, 1.0, 0.876, 1.0, 0.777, 1.0, 0.777, 1.0, 0.876, 1.0, 0.876, 1.0, 0.777, 1.0, 0.7758, 1.0, 0.777, 1.0, 0.777, 1.0, 0.7758, 1.0, -0.005924, 1.0, 0.08401, 1.0, 0.08401, 1.0, -0.005924, 1.0, 0.08401, 1.0, 0.09123, 1.0, 0.09123, 1.0, 0.08401, 1.0, 0.876, 1.0, 1.004, 1.0, 1.004, 1.0, 0.876, 1.0, 0.88, 1.0, 0.7758, 1.0, 0.7758, 1.0, 0.88, 1.0, 0.09123, 1.0, 0.001414, 1.0, 0.001414, 1.0, 0.09123, 1.0, 1.001, 1.0, 0.88, 1.0, 0.88, 1.0, 1.001, 1.0, 0.2364, 0.5496, 0.75, 0.5, 0.75, 0.5, 0.2364, 0.5496, 0.1293, 0.5905, 0.1732, 0.5693, 0.1753, 0.5591, 0.1303, 0.5502, 0.75, 0.5, 0.8017, 0.5, 0.8047, 0.5, 0.75, 0.5, 0.1732, 0.5693, 0.2364, 0.5496, 0.2364, 0.5496, 0.1753, 0.5591, 0.8473, 0.5, 1.0, 0.5607, 1.0, 0.5337, 0.8473, 0.5, 0.8017, 0.5, 0.8473, 0.5, 0.8473, 0.5, 0.8047, 0.5, 0.0, 0.5607, 0.1293, 0.5905, 0.1303, 0.5502, 0.0, 0.5337, 0.8498, 0.6881, 0.8184, 0.5988, 0.818, 0.7417, 0.8539, 0.8211, 0.8498, 0.6881, 0.8539, 0.8211, 0.875, 0.9107, 0.8648, 0.6906, 0.8184, 0.5988, 0.8498, 0.6881, 0.8648, 0.6906, 0.8017, 0.5, 0.8539, 0.8211, 0.818, 0.7417, 0.7979, 0.75, 0.875, 0.9107, 0.818, 0.7417, 0.8184, 0.5988, 0.8017, 0.5, 0.7979, 0.75])
me_cylinder.use_remesh_fix_poles = True
me_cylinder.use_remesh_preserve_attributes = False
me_cylinder.update()

# ---- objects
ob_empty = bpy.data.objects.new('Empty', None)
ob_cylinder = bpy.data.objects.new('Cylinder', me_cylinder)
ob_empty_001 = bpy.data.objects.new('Empty.001', None)

# ---- transforms, parenting, visibility, modifiers, constraints
ob_empty.location = (-3.224, 0.9501, 0.0)
ob_empty.rotation_euler = (1.571, -0.0, 1.571)
ob_empty.empty_display_type = 'IMAGE'
ob_empty.empty_display_size = 5.0
ob_empty.show_empty_image_only_axis_aligned = True
ob_cylinder.location = (0.0, 0.0, 0.0)
ob_cylinder.rotation_euler = (0.0, -0.0, 3.142)
ob_cylinder.scale = (0.3342, 0.3342, 0.3342)
_m = ob_cylinder.modifiers.new('Mirror', 'MIRROR')
_m.use_axis = (False, True, False)
_m.use_clip = True
_m = ob_cylinder.modifiers.new('Subdivision', 'SUBSURF')
_m.levels = 3
ob_empty_001.location = (1.564, 14.91, 0.0)
ob_empty_001.rotation_euler = (1.571, -0.0, 3.142)
ob_empty_001.empty_display_type = 'IMAGE'
ob_empty_001.empty_display_size = 5.0
ob_empty_001.show_empty_image_only_axis_aligned = True

# ---- collection membership
col_collection.objects.link(ob_empty)
col_collection.objects.link(ob_cylinder)
col_collection.objects.link(ob_empty_001)

# ---- scene / render settings (as saved in the file)
scene.frame_start = 1; scene.frame_end = 250; scene.frame_set(1)
scene.render.engine = 'BLENDER_EEVEE_NEXT'
scene.cycles.sampling_pattern = 'TABULATED_SOBOL'
scene.cycles.use_light_tree = False
scene.view_settings.view_transform = 'Filmic'
bpy.context.view_layer.update()

# ---- added for rendering (the .blend has no active camera and no usable light): camera, sun
cam_auto = bpy.data.cameras.new('AutoCamera')
cam_auto.lens = 50.0
cam_auto.sensor_width = 36.0
cam_auto.clip_end = 1000.0
ob_auto_camera = bpy.data.objects.new('AutoCamera', cam_auto)
scene.collection.objects.link(ob_auto_camera)
ob_auto_camera.location = (3.38984, -4.13532, 2.45512)
ob_auto_camera.rotation_euler = (1.09748, -7.21219e-08, 0.694738)
scene.camera = ob_auto_camera
light_auto_sun = bpy.data.lights.new('AutoSun', 'SUN')
light_auto_sun.energy = 3.0
light_auto_sun.angle = 0.0523599
ob_auto_sun = bpy.data.objects.new('AutoSun', light_auto_sun)
scene.collection.objects.link(ob_auto_sun)
ob_auto_sun.rotation_euler = (0.872665, 0.174533, 0.523599)
bpy.context.view_layer.update()

